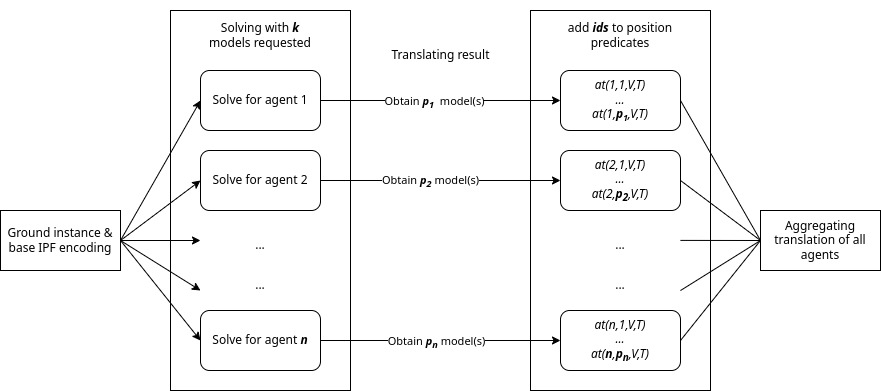

The diagram above was exported from draw.io. Its source (the exported page's mxGraphModel, read from the mxfile embedded in the PNG):
<mxGraphModel dx="1434" dy="879" grid="1" gridSize="10" guides="1" tooltips="1" connect="1" arrows="1" fold="1" page="1" pageScale="1" pageWidth="827" pageHeight="1169" math="0" shadow="0">
  <root>
    <mxCell id="0" />
    <mxCell id="1" parent="0" />
    <mxCell id="gg7vOLnLxqXjx2ZXBb5q-1" value="Ground instance &amp;amp; base IPF encoding" style="rounded=0;whiteSpace=wrap;html=1;" parent="1" vertex="1">
      <mxGeometry x="120" y="300" width="120" height="60" as="geometry" />
    </mxCell>
    <mxCell id="gg7vOLnLxqXjx2ZXBb5q-11" value="" style="endArrow=classic;html=1;rounded=0;exitX=1;exitY=0.5;exitDx=0;exitDy=0;entryX=0;entryY=0.5;entryDx=0;entryDy=0;" parent="1" source="gg7vOLnLxqXjx2ZXBb5q-1" target="gg7vOLnLxqXjx2ZXBb5q-3" edge="1">
      <mxGeometry width="50" height="50" relative="1" as="geometry">
        <mxPoint x="220" y="250" as="sourcePoint" />
        <mxPoint x="270" y="200" as="targetPoint" />
      </mxGeometry>
    </mxCell>
    <mxCell id="gg7vOLnLxqXjx2ZXBb5q-12" value="" style="endArrow=classic;html=1;rounded=0;exitX=1;exitY=0.5;exitDx=0;exitDy=0;entryX=0;entryY=0.5;entryDx=0;entryDy=0;" parent="1" source="gg7vOLnLxqXjx2ZXBb5q-1" target="gg7vOLnLxqXjx2ZXBb5q-4" edge="1">
      <mxGeometry width="50" height="50" relative="1" as="geometry">
        <mxPoint x="250" y="340" as="sourcePoint" />
        <mxPoint x="330" y="200" as="targetPoint" />
      </mxGeometry>
    </mxCell>
    <mxCell id="gg7vOLnLxqXjx2ZXBb5q-13" value="" style="endArrow=classic;html=1;rounded=0;exitX=1;exitY=0.5;exitDx=0;exitDy=0;" parent="1" source="gg7vOLnLxqXjx2ZXBb5q-1" edge="1">
      <mxGeometry width="50" height="50" relative="1" as="geometry">
        <mxPoint x="250" y="365" as="sourcePoint" />
        <mxPoint x="320" y="330" as="targetPoint" />
      </mxGeometry>
    </mxCell>
    <mxCell id="gg7vOLnLxqXjx2ZXBb5q-19" value="" style="group" parent="1" vertex="1" connectable="0">
      <mxGeometry x="290" y="90" width="180" height="380" as="geometry" />
    </mxCell>
    <mxCell id="gg7vOLnLxqXjx2ZXBb5q-17" value="" style="rounded=0;whiteSpace=wrap;html=1;fillColor=none;" parent="gg7vOLnLxqXjx2ZXBb5q-19" vertex="1">
      <mxGeometry y="10" width="180" height="380" as="geometry" />
    </mxCell>
    <mxCell id="gg7vOLnLxqXjx2ZXBb5q-18" value="Solving with &lt;i&gt;&lt;b&gt;k&lt;/b&gt;&lt;/i&gt; models requested" style="text;html=1;strokeColor=none;fillColor=none;align=center;verticalAlign=middle;whiteSpace=wrap;rounded=0;" parent="gg7vOLnLxqXjx2ZXBb5q-19" vertex="1">
      <mxGeometry x="30" y="20" width="120" height="30" as="geometry" />
    </mxCell>
    <mxCell id="gg7vOLnLxqXjx2ZXBb5q-14" value="" style="endArrow=classic;html=1;rounded=0;exitX=1;exitY=0.5;exitDx=0;exitDy=0;" parent="1" source="gg7vOLnLxqXjx2ZXBb5q-1" edge="1">
      <mxGeometry width="50" height="50" relative="1" as="geometry">
        <mxPoint x="250" y="340" as="sourcePoint" />
        <mxPoint x="320" y="380" as="targetPoint" />
      </mxGeometry>
    </mxCell>
    <mxCell id="gg7vOLnLxqXjx2ZXBb5q-15" value="" style="endArrow=classic;html=1;rounded=0;exitX=1;exitY=0.5;exitDx=0;exitDy=0;entryX=0;entryY=0.5;entryDx=0;entryDy=0;" parent="1" source="gg7vOLnLxqXjx2ZXBb5q-1" target="gg7vOLnLxqXjx2ZXBb5q-5" edge="1">
      <mxGeometry width="50" height="50" relative="1" as="geometry">
        <mxPoint x="250" y="340" as="sourcePoint" />
        <mxPoint x="330" y="390" as="targetPoint" />
      </mxGeometry>
    </mxCell>
    <mxCell id="gg7vOLnLxqXjx2ZXBb5q-23" value="" style="group" parent="1" vertex="1" connectable="0">
      <mxGeometry x="650" y="100" width="180" height="380" as="geometry" />
    </mxCell>
    <mxCell id="gg7vOLnLxqXjx2ZXBb5q-24" value="" style="rounded=0;whiteSpace=wrap;html=1;fillColor=none;" parent="gg7vOLnLxqXjx2ZXBb5q-23" vertex="1">
      <mxGeometry width="180" height="380" as="geometry" />
    </mxCell>
    <mxCell id="gg7vOLnLxqXjx2ZXBb5q-25" value="add &lt;i&gt;&lt;b&gt;ids&lt;/b&gt;&lt;/i&gt; to position predicates" style="text;html=1;strokeColor=none;fillColor=none;align=center;verticalAlign=middle;whiteSpace=wrap;rounded=0;" parent="gg7vOLnLxqXjx2ZXBb5q-23" vertex="1">
      <mxGeometry x="30" y="10" width="120" height="30" as="geometry" />
    </mxCell>
    <mxCell id="gg7vOLnLxqXjx2ZXBb5q-26" value="&lt;i&gt;at(1,1,V,T)&lt;br&gt;...&lt;br&gt;at(1,&lt;b&gt;p&lt;span style=&quot;font-size: 10px;&quot;&gt;&lt;sub&gt;1&lt;/sub&gt;&lt;/span&gt;&lt;/b&gt;,V,T)&lt;br&gt;&lt;/i&gt;" style="rounded=1;whiteSpace=wrap;html=1;" parent="gg7vOLnLxqXjx2ZXBb5q-23" vertex="1">
      <mxGeometry x="30" y="60" width="120" height="60" as="geometry" />
    </mxCell>
    <mxCell id="gg7vOLnLxqXjx2ZXBb5q-31" value="&lt;i&gt;at(2,1,V,T)&lt;br&gt;...&lt;br&gt;at(2,&lt;b&gt;p&lt;sub&gt;2&lt;/sub&gt;&lt;/b&gt;,V,T)&lt;br&gt;&lt;/i&gt;" style="rounded=1;whiteSpace=wrap;html=1;" parent="gg7vOLnLxqXjx2ZXBb5q-23" vertex="1">
      <mxGeometry x="30" y="140" width="120" height="60" as="geometry" />
    </mxCell>
    <mxCell id="gg7vOLnLxqXjx2ZXBb5q-37" value="&lt;i&gt;at(n,1,V,T)&lt;br&gt;...&lt;br&gt;at(&lt;b&gt;n&lt;/b&gt;&lt;/i&gt;&lt;i&gt;,&lt;b&gt;p&lt;sub&gt;n&lt;/sub&gt;&lt;/b&gt;,V,T)&lt;br&gt;&lt;/i&gt;" style="rounded=1;whiteSpace=wrap;html=1;" parent="gg7vOLnLxqXjx2ZXBb5q-23" vertex="1">
      <mxGeometry x="30" y="300" width="120" height="60" as="geometry" />
    </mxCell>
    <mxCell id="gg7vOLnLxqXjx2ZXBb5q-38" value="..." style="text;html=1;strokeColor=none;fillColor=none;align=center;verticalAlign=middle;whiteSpace=wrap;rounded=0;" parent="gg7vOLnLxqXjx2ZXBb5q-23" vertex="1">
      <mxGeometry x="60" y="220" width="60" height="30" as="geometry" />
    </mxCell>
    <mxCell id="gg7vOLnLxqXjx2ZXBb5q-46" value="..." style="text;html=1;strokeColor=none;fillColor=none;align=center;verticalAlign=middle;whiteSpace=wrap;rounded=0;" parent="gg7vOLnLxqXjx2ZXBb5q-23" vertex="1">
      <mxGeometry x="60" y="260" width="60" height="30" as="geometry" />
    </mxCell>
    <mxCell id="gg7vOLnLxqXjx2ZXBb5q-47" style="edgeStyle=orthogonalEdgeStyle;rounded=0;orthogonalLoop=1;jettySize=auto;html=1;" parent="1" source="gg7vOLnLxqXjx2ZXBb5q-3" target="gg7vOLnLxqXjx2ZXBb5q-26" edge="1">
      <mxGeometry relative="1" as="geometry" />
    </mxCell>
    <mxCell id="69mco4FnlLZhdIj9wGpY-1" value="Obtain &lt;i style=&quot;font-weight: bold;&quot;&gt;p&lt;sub&gt;1&lt;/sub&gt;&amp;nbsp;&lt;/i&gt;&amp;nbsp;model(s)" style="edgeLabel;html=1;align=center;verticalAlign=middle;resizable=0;points=[];" parent="gg7vOLnLxqXjx2ZXBb5q-47" vertex="1" connectable="0">
      <mxGeometry x="-0.0583" y="-1" relative="1" as="geometry">
        <mxPoint as="offset" />
      </mxGeometry>
    </mxCell>
    <mxCell id="gg7vOLnLxqXjx2ZXBb5q-3" value="Solve for agent 1" style="rounded=1;whiteSpace=wrap;html=1;" parent="1" vertex="1">
      <mxGeometry x="320" y="160" width="120" height="60" as="geometry" />
    </mxCell>
    <mxCell id="gg7vOLnLxqXjx2ZXBb5q-48" style="edgeStyle=orthogonalEdgeStyle;rounded=0;orthogonalLoop=1;jettySize=auto;html=1;entryX=0;entryY=0.5;entryDx=0;entryDy=0;" parent="1" source="gg7vOLnLxqXjx2ZXBb5q-4" target="gg7vOLnLxqXjx2ZXBb5q-31" edge="1">
      <mxGeometry relative="1" as="geometry" />
    </mxCell>
    <mxCell id="69mco4FnlLZhdIj9wGpY-2" value="Obtain &lt;i style=&quot;font-weight: bold;&quot;&gt;p&lt;sub&gt;2&lt;/sub&gt;&amp;nbsp;&lt;/i&gt;model(s)" style="edgeLabel;html=1;align=center;verticalAlign=middle;resizable=0;points=[];" parent="gg7vOLnLxqXjx2ZXBb5q-48" vertex="1" connectable="0">
      <mxGeometry x="-0.0917" relative="1" as="geometry">
        <mxPoint as="offset" />
      </mxGeometry>
    </mxCell>
    <mxCell id="gg7vOLnLxqXjx2ZXBb5q-4" value="Solve for agent 2" style="rounded=1;whiteSpace=wrap;html=1;" parent="1" vertex="1">
      <mxGeometry x="320" y="240" width="120" height="60" as="geometry" />
    </mxCell>
    <mxCell id="gg7vOLnLxqXjx2ZXBb5q-49" style="edgeStyle=orthogonalEdgeStyle;rounded=0;orthogonalLoop=1;jettySize=auto;html=1;entryX=0;entryY=0.5;entryDx=0;entryDy=0;" parent="1" source="gg7vOLnLxqXjx2ZXBb5q-5" target="gg7vOLnLxqXjx2ZXBb5q-37" edge="1">
      <mxGeometry relative="1" as="geometry" />
    </mxCell>
    <mxCell id="69mco4FnlLZhdIj9wGpY-4" value="Obtain&amp;nbsp;&lt;i style=&quot;border-color: var(--border-color); font-weight: bold;&quot;&gt;p&lt;sub&gt;n&lt;/sub&gt;&amp;nbsp;&lt;/i&gt;model(s)" style="edgeLabel;html=1;align=center;verticalAlign=middle;resizable=0;points=[];" parent="gg7vOLnLxqXjx2ZXBb5q-49" vertex="1" connectable="0">
      <mxGeometry x="-0.0417" y="-1" relative="1" as="geometry">
        <mxPoint as="offset" />
      </mxGeometry>
    </mxCell>
    <mxCell id="gg7vOLnLxqXjx2ZXBb5q-5" value="Solve for agent &lt;b&gt;&lt;i&gt;n&lt;/i&gt;&lt;/b&gt;" style="rounded=1;whiteSpace=wrap;html=1;" parent="1" vertex="1">
      <mxGeometry x="320" y="400" width="120" height="60" as="geometry" />
    </mxCell>
    <mxCell id="gg7vOLnLxqXjx2ZXBb5q-7" value="..." style="text;html=1;strokeColor=none;fillColor=none;align=center;verticalAlign=middle;whiteSpace=wrap;rounded=0;" parent="1" vertex="1">
      <mxGeometry x="350" y="320" width="60" height="30" as="geometry" />
    </mxCell>
    <mxCell id="gg7vOLnLxqXjx2ZXBb5q-8" value="..." style="text;html=1;strokeColor=none;fillColor=none;align=center;verticalAlign=middle;whiteSpace=wrap;rounded=0;" parent="1" vertex="1">
      <mxGeometry x="350" y="360" width="60" height="30" as="geometry" />
    </mxCell>
    <mxCell id="gg7vOLnLxqXjx2ZXBb5q-50" value="Aggregating translation of all agents" style="rounded=0;whiteSpace=wrap;html=1;" parent="1" vertex="1">
      <mxGeometry x="880" y="300" width="120" height="60" as="geometry" />
    </mxCell>
    <mxCell id="gg7vOLnLxqXjx2ZXBb5q-52" value="" style="endArrow=none;html=1;rounded=0;exitX=1;exitY=0.5;exitDx=0;exitDy=0;entryX=0;entryY=0.5;entryDx=0;entryDy=0;endFill=0;" parent="1" source="gg7vOLnLxqXjx2ZXBb5q-26" target="gg7vOLnLxqXjx2ZXBb5q-50" edge="1">
      <mxGeometry width="50" height="50" relative="1" as="geometry">
        <mxPoint x="890" y="190" as="sourcePoint" />
        <mxPoint x="850" y="140" as="targetPoint" />
      </mxGeometry>
    </mxCell>
    <mxCell id="gg7vOLnLxqXjx2ZXBb5q-53" value="" style="endArrow=none;html=1;rounded=0;exitX=1;exitY=0.5;exitDx=0;exitDy=0;entryX=0;entryY=0.5;entryDx=0;entryDy=0;endFill=0;" parent="1" source="gg7vOLnLxqXjx2ZXBb5q-31" target="gg7vOLnLxqXjx2ZXBb5q-50" edge="1">
      <mxGeometry width="50" height="50" relative="1" as="geometry">
        <mxPoint x="810" y="200" as="sourcePoint" />
        <mxPoint x="880" y="260" as="targetPoint" />
      </mxGeometry>
    </mxCell>
    <mxCell id="gg7vOLnLxqXjx2ZXBb5q-54" value="" style="endArrow=none;html=1;rounded=0;exitX=0.833;exitY=0.605;exitDx=0;exitDy=0;exitPerimeter=0;entryX=0;entryY=0.5;entryDx=0;entryDy=0;endFill=0;" parent="1" source="gg7vOLnLxqXjx2ZXBb5q-24" target="gg7vOLnLxqXjx2ZXBb5q-50" edge="1">
      <mxGeometry width="50" height="50" relative="1" as="geometry">
        <mxPoint x="810" y="280" as="sourcePoint" />
        <mxPoint x="880" y="420" as="targetPoint" />
      </mxGeometry>
    </mxCell>
    <mxCell id="gg7vOLnLxqXjx2ZXBb5q-56" value="" style="endArrow=none;html=1;rounded=0;exitX=0.833;exitY=0.737;exitDx=0;exitDy=0;exitPerimeter=0;entryX=0;entryY=0.5;entryDx=0;entryDy=0;endFill=0;" parent="1" source="gg7vOLnLxqXjx2ZXBb5q-24" target="gg7vOLnLxqXjx2ZXBb5q-50" edge="1">
      <mxGeometry width="50" height="50" relative="1" as="geometry">
        <mxPoint x="810" y="340" as="sourcePoint" />
        <mxPoint x="890" y="340" as="targetPoint" />
      </mxGeometry>
    </mxCell>
    <mxCell id="gg7vOLnLxqXjx2ZXBb5q-57" value="" style="endArrow=none;html=1;rounded=0;exitX=1;exitY=0.5;exitDx=0;exitDy=0;entryX=0;entryY=0.5;entryDx=0;entryDy=0;endFill=0;" parent="1" source="gg7vOLnLxqXjx2ZXBb5q-37" target="gg7vOLnLxqXjx2ZXBb5q-50" edge="1">
      <mxGeometry width="50" height="50" relative="1" as="geometry">
        <mxPoint x="810" y="390" as="sourcePoint" />
        <mxPoint x="890" y="340" as="targetPoint" />
      </mxGeometry>
    </mxCell>
    <mxCell id="gLJwOyLLDQBhUMjaiaBb-4" value="Translating result" style="text;html=1;align=center;verticalAlign=middle;resizable=0;points=[];autosize=1;strokeColor=none;fillColor=none;" parent="1" vertex="1">
      <mxGeometry x="500" y="130" width="120" height="30" as="geometry" />
    </mxCell>
  </root>
</mxGraphModel>